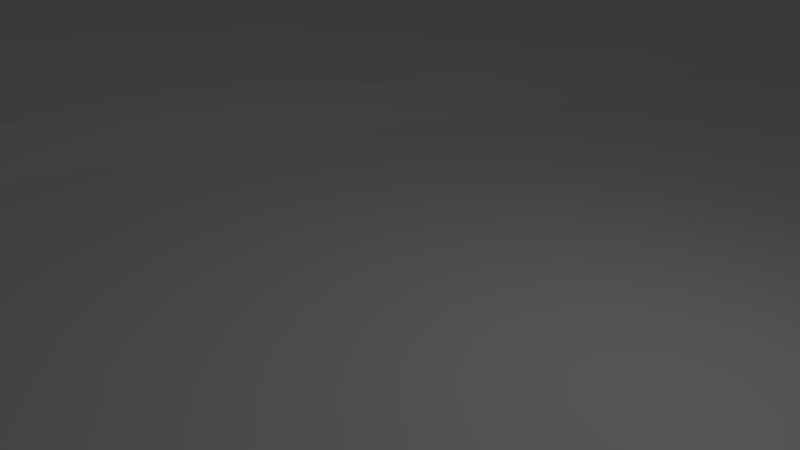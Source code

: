 # Source: estrada_-_02.blend  (saved by Blender 2.78.0; exported with 4.5.12 LTS)
import bpy
from mathutils import Matrix  # noqa: F401  (used for matrix-valued properties, if any)

bpy.ops.wm.read_factory_settings(use_empty=True)
scene = bpy.context.scene
scene.name = 'Scene'

# ---- collections
col_collection_1 = bpy.data.collections.new('Collection 1'); scene.collection.children.link(col_collection_1)

# ---- world
world_world = bpy.data.worlds.new('World'); scene.world = world_world
world_world.color = (0.05088, 0.05088, 0.05088)
world_world.use_sun_shadow = False
world_world.sun_shadow_jitter_overblur = 0.0
world_world.cycles.sampling_method = 'NONE'
world_world.cycles.sample_map_resolution = 256

# ---- cameras
cam_camera = bpy.data.cameras.new('Camera')
cam_camera.clip_end = 100.0
cam_camera.lens = 35.0
cam_camera.sensor_width = 32.0
cam_camera.sensor_height = 18.0
cam_camera.ortho_scale = 7.314
cam_camera.dof.focus_distance = 0.0
cam_camera.dof.aperture_fstop = 128.0

# ---- lights
light_lamp = bpy.data.lights.new('Lamp', 'POINT')
light_lamp.transmission_factor = 0.0
light_lamp.cutoff_distance = 30.0
light_lamp.energy = 100.0
light_lamp.shadow_buffer_clip_start = 1.001
light_lamp.shadow_soft_size = 0.1
light_lamp.shadow_maximum_resolution = 0.006
light_lamp.use_absolute_resolution = True
light_lamp.cycles.use_multiple_importance_sampling = False

# ---- meshes
me_plane = bpy.data.meshes.new('Plane')
me_plane.from_pydata([(1.0, -1.0, 0.0), (-1.0, -1.0, 0.0), (1.0, 1.0, 0.0), (-1.0, 1.0, 0.0), (-0.03038, -1.0, -1.81), (-0.03085, 0.0, -0.3284), (1.0, 0.0, 0.0), (-1.0, 0.0, 0.0), (-0.5, -1.0, 0.0), (-0.5, 1.0, 0.0), (1.0, 0.5, 0.0), (-1.0, -0.5, 0.0), (0.5, -1.0, 0.0), (0.5, 1.0, 0.0), (1.0, -0.5, 0.0), (-1.0, 0.5, 0.0), (-0.4997, 0.0, 0.2989), (0.5003, 0.0, 0.2989), (0.5023, 0.5, -0.05333), (-0.4977, 0.5, -0.05333), (-0.5037, -0.5, 0.2237), (0.5, -0.5, 0.2237), (-0.75, -1.0, 0.0), (-0.75, 1.0, 0.0), (1.0, 0.75, 0.0), (-1.0, -0.75, 0.0), (0.75, -1.0, 0.0), (0.75, 1.0, 0.0), (1.0, -0.75, 0.0), (-1.0, 0.75, 0.0), (-0.75, 0.0, 0.0), (0.2558, 0.0, 0.3845), (-0.25, -1.0, -0.8385), (-0.25, 1.0, -0.8385), (1.0, 0.25, 0.0), (-1.0, -0.25, 0.0), (0.25, -1.0, -0.8385), (0.25, 1.0, -0.8385), (1.0, -0.25, 0.0), (-1.0, 0.25, 0.0), (-0.2503, 0.0, 0.3845), (0.75, 0.0, 0.0), (0.5, 0.75, -1.845e-05), (0.5025, 0.25, -0.05548), (0.2666, 0.5, -1.222), (0.75, 0.5, 0.0), (-0.5, 0.75, -1.845e-05), (-0.4975, 0.25, -0.05548), (-0.75, 0.5, 0.0), (-0.2334, 0.5, -1.222), (-0.5037, -0.25, 0.3836), (-0.5, -0.75, 0.0), (-0.75, -0.5, 0.0), (-0.2764, -0.5, 0.3626), (0.5, -0.25, 0.3836), (0.5, -0.75, 0.0), (0.2354, -0.5, 0.3626), (0.75, -0.5, 0.0), (0.75, 0.75, 0.0), (-0.2446, 0.75, -0.9631), (-0.2764, -0.25, 0.7822), (0.75, -0.25, 0.0), (0.2554, 0.75, -0.9631), (0.2673, 0.25, -0.8491), (0.75, 0.25, 0.0), (-0.75, 0.75, 0.0), (-0.75, 0.25, 0.0), (-0.2327, 0.25, -0.8491), (-0.75, -0.25, 0.0), (-0.75, -0.75, 0.0), (-0.2586, -0.75, -0.6679), (0.2354, -0.25, 0.7822), (0.2468, -0.75, -0.6679), (0.75, -0.75, 0.0), (-0.875, -1.0, 0.0), (-0.875, 1.0, 0.0), (1.0, 0.875, 0.0), (-1.0, -0.875, 0.0), (0.875, -1.0, 0.0), (0.875, 1.0, 0.0), (1.0, -0.875, 0.0), (-1.0, 0.875, 0.0), (-0.875, 0.0, 0.0), (0.1282, 0.0, 0.06572), (-0.125, -1.0, -1.405), (-0.125, 1.0, -1.405), (1.0, 0.125, 0.0), (-1.0, -0.125, 0.0), (0.125, -1.0, -1.405), (0.125, 1.0, -1.405), (1.0, -0.125, 0.0), (-1.0, 0.125, 0.0), (-0.1256, 0.0, 0.06572), (0.875, 0.0, 0.0), (0.5, 0.875, 0.0), (0.5018, 0.125, 0.08993), (0.1461, 0.5, -1.891), (0.625, 0.5, 0.0), (-0.5, 0.875, 0.0), (-0.4982, 0.125, 0.08993), (-0.875, 0.5, 0.0), (-0.3659, 0.5, -0.3593), (-0.5017, -0.125, 0.3836), (-0.5, -0.875, 0.0), (-0.875, -0.5, 0.0), (-0.3895, -0.5, 0.5555), (0.5, -0.125, 0.3836), (0.5, -0.875, 0.0), (0.09854, -0.5, 0.06794), (0.625, -0.5, 0.0001022), (-0.625, -1.0, 0.0), (-0.625, 1.0, 0.0), (1.0, 0.625, 0.0), (-1.0, -0.625, 0.0), (0.625, -1.0, 0.0), (0.625, 1.0, 0.0), (1.0, -0.625, 0.0), (-1.0, 0.625, 0.0), (-0.625, 0.0, 0.007249), (0.3789, 0.0, 0.6211), (-0.375, -1.0, -0.1503), (-0.375, 1.0, -0.1503), (1.0, 0.375, 0.0), (-1.0, -0.375, 0.0), (0.375, -1.0, -0.1503), (0.375, 1.0, -0.1503), (1.0, -0.375, 0.0), (-1.0, 0.375, 0.0), (-0.3744, 0.0, 0.6211), (0.625, 0.0, 0.007249), (0.501, 0.625, -0.02358), (0.5025, 0.375, -0.05805), (0.3841, 0.5, -0.3593), (0.875, 0.5, 0.0), (-0.499, 0.625, -0.02358), (-0.4975, 0.375, -0.05805), (-0.625, 0.5, 0.0), (-0.1039, 0.5, -1.891), (-0.5041, -0.375, 0.3635), (-0.5017, -0.625, 0.0493), (-0.625, -0.5, 0.0001022), (-0.1584, -0.5, 0.06794), (0.5, -0.375, 0.3635), (0.5, -0.625, 0.0493), (0.3712, -0.5, 0.5555), (0.875, -0.5, 0.0), (0.75, 0.875, 0.0), (0.75, 0.625, 0.0), (0.625, 0.75, 0.0), (0.875, 0.75, 0.0), (-0.2494, 0.875, -0.8523), (-0.238, 0.625, -1.114), (-0.3731, 0.75, -0.1952), (-0.1175, 0.75, -1.578), (-0.2667, -0.125, 0.7246), (-0.2774, -0.375, 0.7303), (-0.3895, -0.25, 0.8502), (-0.1584, -0.25, 0.5724), (0.75, -0.125, 0.0), (0.75, -0.375, 0.0), (0.625, -0.25, 0.02121), (0.875, -0.25, 0.0), (0.2506, 0.875, -0.8523), (0.262, 0.625, -1.114), (0.1325, 0.75, -1.578), (0.3769, 0.75, -0.1952), (0.2673, 0.375, -1.205), (0.2647, 0.125, -0.2423), (0.147, 0.25, -1.386), (0.3845, 0.25, -0.2148), (0.75, 0.375, 0.0), (0.75, 0.125, 0.0), (0.625, 0.25, 0.0), (0.875, 0.25, 0.0), (-0.75, 0.875, 0.0), (-0.75, 0.625, 0.0), (-0.875, 0.75, 0.0), (-0.625, 0.75, 0.0), (-0.75, 0.375, 0.0), (-0.75, 0.125, 0.0), (-0.875, 0.25, 0.0), (-0.625, 0.25, 0.0), (-0.2327, 0.375, -1.205), (-0.2364, 0.125, -0.2423), (-0.3655, 0.25, -0.2148), (-0.103, 0.25, -1.386), (-0.75, -0.125, 0.0), (-0.75, -0.375, 0.0), (-0.875, -0.25, 0.0), (-0.625, -0.25, 0.02121), (-0.75, -0.625, 0.0), (-0.75, -0.875, 0.0), (-0.875, -0.75, 0.0), (-0.625, -0.75, 0.0), (-0.269, -0.625, -0.1849), (-0.2509, -0.875, -0.8385), (-0.3781, -0.75, -0.1134), (-0.1369, -0.75, -1.144), (0.243, -0.125, 0.7246), (0.2347, -0.375, 0.7303), (0.09859, -0.25, 0.5724), (0.3712, -0.25, 0.8502), (0.2403, -0.625, -0.1849), (0.25, -0.875, -0.8385), (0.1164, -0.75, -1.144), (0.375, -0.75, -0.1134), (0.75, -0.625, 0.0), (0.75, -0.875, 0.0), (0.625, -0.75, 0.0), (0.875, -0.75, 0.0), (0.875, 0.875, 0.0), (-0.1237, 0.875, -1.435), (-0.1455, -0.125, 0.4832), (0.875, -0.125, 0.0), (0.375, 0.875, -0.1503), (0.3845, 0.375, -0.3696), (0.875, 0.375, 0.0), (-0.625, 0.875, 0.0), (-0.625, 0.375, 0.0), (-0.103, 0.375, -1.837), (-0.625, -0.125, 0.02121), (-0.625, -0.625, 0.0), (-0.1493, -0.625, -0.5679), (0.3738, -0.125, 0.8391), (0.3733, -0.625, 0.1756), (0.875, -0.625, 0.0), (0.625, 0.875, 0.0), (0.625, 0.625, 0.0), (0.875, 0.625, 0.0), (-0.375, 0.875, -0.1503), (-0.369, 0.625, -0.289), (-0.1096, 0.625, -1.759), (-0.3842, -0.125, 0.8391), (-0.3902, -0.375, 0.8141), (-0.1598, -0.375, 0.5074), (0.625, -0.125, 0.02121), (0.625, -0.375, 0.01702), (0.875, -0.375, 0.0), (0.1263, 0.875, -1.435), (0.1404, 0.625, -1.759), (0.381, 0.625, -0.289), (0.147, 0.375, -1.837), (0.143, 0.125, -0.6725), (0.3828, 0.125, 0.1879), (0.625, 0.375, 0.0), (0.625, 0.125, 0.0), (0.875, 0.125, 0.0), (-0.875, 0.875, 0.0), (-0.875, 0.625, 0.0), (-0.625, 0.625, 0.0), (-0.875, 0.375, 0.0), (-0.875, 0.125, 0.0), (-0.625, 0.125, 0.0), (-0.3655, 0.375, -0.3696), (-0.3672, 0.125, 0.1879), (-0.1084, 0.125, -0.6725), (-0.875, -0.125, 0.0), (-0.875, -0.375, 0.0), (-0.625, -0.375, 0.01702), (-0.875, -0.625, 0.0), (-0.875, -0.875, 0.0), (-0.625, -0.875, 0.0), (-0.3846, -0.625, 0.1756), (-0.375, -0.875, -0.1503), (-0.1271, -0.875, -1.405), (0.1101, -0.125, 0.4832), (0.09748, -0.375, 0.5074), (0.3709, -0.375, 0.8141), (0.106, -0.625, -0.5679), (0.1241, -0.875, -1.405), (0.375, -0.875, -0.1503), (0.625, -0.625, 0.0), (0.625, -0.875, 0.0), (0.875, -0.875, 0.0), (-0.9375, -1.0, 0.0), (-0.9375, 1.0, 0.0), (1.0, 0.9375, 0.0), (-1.0, -0.9375, 0.0), (0.9375, -1.0, 0.0), (0.9375, 1.0, 0.0), (1.0, -0.9375, 0.0), (-1.0, 0.9375, 0.0), (-0.9375, 0.0, 0.0), (0.03456, 0.0, -0.3284), (-0.03038, 1.0, -1.81), (1.0, 0.0625, 0.0), (-1.0, -0.0625, 0.0), (0.03417, -1.0, -1.81), (0.03417, 1.0, -1.81), (1.0, -0.0625, 0.0), (-1.0, 0.0625, 0.0), (0.9375, 0.0, 0.0), (0.5, 0.9375, 0.0), (0.501, 0.0625, 0.1999), (0.05554, 0.5, -2.302), (0.5629, 0.5, -0.009374), (-0.5, 0.9375, 0.0), (-0.499, 0.0625, 0.1999), (-0.9375, 0.5, 0.0), (-0.4322, 0.5, -0.1256), (-0.5006, -0.0625, 0.3634), (-0.5, -0.9375, 0.0), (-0.9375, -0.5, 0.0), (-0.4461, -0.5, 0.4455), (0.5, -0.0625, 0.3634), (0.5, -0.9375, 0.0), (0.001811, -0.5, -0.3243), (0.5625, -0.5, 0.06393), (-0.5625, -1.0, 0.0), (-0.5625, 1.0, 0.0), (1.0, 0.5625, 0.0), (-1.0, -0.5625, 0.0), (0.5625, -1.0, 0.0), (0.5625, 1.0, 0.0), (1.0, -0.5625, 0.0), (-1.0, 0.5625, 0.0), (-0.5625, 0.0, 0.1093), (0.4392, 0.0, 0.5247), (-0.4375, -1.0, -0.002246), (-0.4375, 1.0, -0.002246), (1.0, 0.4375, 0.0), (-1.0, -0.4375, 0.0), (0.4375, -1.0, -0.002246), (0.4375, 1.0, -0.002246), (1.0, -0.4375, 0.0), (-1.0, 0.4375, 0.0), (-0.4368, 0.0, 0.5247), (0.5625, 0.0, 0.1093), (0.5017, 0.5625, -0.04067), (0.5025, 0.4375, -0.05796), (0.4428, 0.5, -0.1256), (0.9375, 0.5, 0.0), (-0.4983, 0.5625, -0.04067), (-0.4975, 0.4375, -0.05796), (-0.5621, 0.5, -0.009374), (-0.009008, 0.5, -2.302), (-0.5041, -0.4375, 0.3067), (-0.5029, -0.5625, 0.131), (-0.5632, -0.5, 0.06393), (-0.06415, -0.5, -0.3243), (0.5, -0.4375, 0.3067), (0.5, -0.5625, 0.131), (0.4368, -0.5, 0.4455), (0.9375, -0.5, 0.0), (0.75, 0.9375, 0.0), (0.75, 0.5625, 0.0), (0.5625, 0.75, 0.0), (0.8125, 0.75, 0.0), (-0.25, 0.9375, -0.8385), (-0.2352, 0.5625, -1.178), (-0.4369, 0.75, -0.01562), (-0.1807, 0.75, -1.341), (-0.2588, -0.0625, 0.6073), (-0.2774, -0.4375, 0.5832), (-0.4461, -0.25, 0.6734), (-0.2184, -0.25, 0.6634), (0.75, -0.0625, 0.0), (0.75, -0.4375, 0.0), (0.5625, -0.25, 0.1548), (0.8125, -0.25, 0.0), (0.25, 0.9375, -0.8385), (0.2648, 0.5625, -1.178), (0.0418, 0.75, -1.986), (0.3162, 0.75, -0.5463), (0.2673, 0.4375, -1.237), (0.2613, 0.0625, 0.08846), (0.05645, 0.25, -1.79), (0.3261, 0.25, -0.4998), (0.75, 0.4375, 0.0), (0.75, 0.0625, 0.0), (0.563, 0.25, -0.01151), (0.8125, 0.25, 0.0), (-0.75, 0.9375, 0.0), (-0.75, 0.5625, 0.0), (-0.9375, 0.75, 0.0), (-0.6875, 0.75, 0.0), (-0.75, 0.4375, 0.0), (-0.75, 0.0625, 0.0), (-0.9375, 0.25, 0.0), (-0.6875, 0.25, 0.0), (-0.2327, 0.4375, -1.237), (-0.2425, 0.0625, 0.08846), (-0.4318, 0.25, -0.07741), (-0.1672, 0.25, -1.175), (-0.75, -0.0625, 0.0), (-0.75, -0.4375, 0.0), (-0.9375, -0.25, 0.0), (-0.6875, -0.25, 0.0), (-0.75, -0.5625, 0.0), (-0.75, -0.9375, 0.0), (-0.9375, -0.75, 0.0), (-0.6875, -0.75, 0.0), (-0.2734, -0.5625, 0.09644), (-0.25, -0.9375, -0.8385), (-0.4385, -0.75, -0.0006378), (-0.1982, -0.75, -0.9569), (0.2493, -0.0625, 0.6073), (0.2347, -0.4375, 0.5832), (0.001856, -0.25, 0.1852), (0.3038, -0.25, 0.8654), (0.2374, -0.5625, 0.09644), (0.25, -0.9375, -0.8385), (0.02284, -0.75, -1.545), (0.3115, -0.75, -0.3607), (0.75, -0.5625, 0.0), (0.75, -0.9375, 0.0), (0.5625, -0.75, 0.0), (0.8125, -0.75, 0.0), (-0.8125, -1.0, 0.0), (-0.8125, 1.0, 0.0), (1.0, 0.8125, 0.0), (-1.0, -0.8125, 0.0), (0.8125, -1.0, 0.0), (0.8125, 1.0, 0.0), (1.0, -0.8125, 0.0), (-1.0, 0.8125, 0.0), (-0.8125, 0.0, 0.0), (0.1924, 0.0, 0.198), (-0.1875, -1.0, -1.185), (-0.1875, 1.0, -1.185), (1.0, 0.1875, 0.0), (-1.0, -0.1875, 0.0), (0.1875, -1.0, -1.185), (0.1875, 1.0, -1.185), (1.0, -0.1875, 0.0), (-1.0, 0.1875, 0.0), (-0.1881, 0.0, 0.198), (0.8125, 0.0, 0.0), (0.5, 0.8125, 0.0), (0.5023, 0.1875, -0.004514), (0.207, 0.5, -1.634), (0.6875, 0.5, 0.0), (-0.5, 0.8125, 0.0), (-0.4977, 0.1875, -0.004514), (-0.8125, 0.5, 0.0), (-0.2995, 0.5, -0.7606), (-0.5029, -0.1875, 0.3836), (-0.5, -0.8125, 0.0), (-0.8125, -0.5, 0.0), (-0.3332, -0.5, 0.5061), (0.5, -0.1875, 0.3836), (0.5, -0.8125, 0.0), (0.1667, -0.5, 0.1923), (0.6875, -0.5, 0.0), (-0.6875, -1.0, 0.0), (-0.6875, 1.0, 0.0), (1.0, 0.6875, 0.0), (-1.0, -0.6875, 0.0), (0.6875, -1.0, 0.0), (0.6875, 1.0, 0.0), (1.0, -0.6875, 0.0), (-1.0, 0.6875, 0.0), (-0.6875, 0.0, 0.0), (0.318, 0.0, 0.55), (-0.3125, -1.0, -0.4613), (-0.3125, 1.0, -0.4613), (1.0, 0.3125, 0.0), (-1.0, -0.3125, 0.0), (0.3125, -1.0, -0.4613), (0.3125, 1.0, -0.4613), (1.0, -0.3125, 0.0), (-1.0, 0.3125, 0.0), (-0.3124, 0.0, 0.55), (0.6875, 0.0, 0.0), (0.5003, 0.6875, -0.007648), (0.5025, 0.3125, -0.05826), (0.3255, 0.5, -0.7606), (0.8125, 0.5, 0.0), (-0.4997, 0.6875, -0.007648), (-0.4975, 0.3125, -0.05826), (-0.6875, 0.5, 0.0), (-0.168, 0.5, -1.634), (-0.5041, -0.3125, 0.3836), (-0.5006, -0.6875, 0.003033), (-0.6875, -0.5, 0.0), (-0.2184, -0.5, 0.1923), (0.5, -0.3125, 0.3836), (0.5, -0.6875, 0.003033), (0.3038, -0.5, 0.5061), (0.8125, -0.5, 0.0), (0.75, 0.8125, 0.0), (0.75, 0.6875, 0.0), (0.6875, 0.75, 0.0), (0.9375, 0.75, 0.0), (-0.2475, 0.8125, -0.8973), (-0.2413, 0.6875, -1.039), (-0.3088, 0.75, -0.5463), (-0.02275, 0.75, -1.986), (-0.2729, -0.1875, 0.769), (-0.2774, -0.3125, 0.7822), (-0.3331, -0.25, 0.8654), (-0.06411, -0.25, 0.1852), (0.75, -0.1875, 0.0), (0.75, -0.3125, 0.0), (0.6875, -0.25, 0.0), (0.9375, -0.25, 0.0), (0.2525, 0.8125, -0.8973), (0.2587, 0.6875, -1.039), (0.1943, 0.75, -1.341), (0.4381, 0.75, -0.01562), (0.2673, 0.3125, -1.067), (0.2666, 0.1875, -0.5677), (0.2078, 0.25, -1.175), (0.4432, 0.25, -0.07741), (0.75, 0.3125, 0.0), (0.75, 0.1875, 0.0), (0.6875, 0.25, 0.0), (0.9375, 0.25, 0.0), (-0.75, 0.8125, 0.0), (-0.75, 0.6875, 0.0), (-0.8125, 0.75, 0.0), (-0.5625, 0.75, 0.0), (-0.75, 0.3125, 0.0), (-0.75, 0.1875, 0.0), (-0.8125, 0.25, 0.0), (-0.562, 0.25, -0.01151), (-0.2327, 0.3125, -1.067), (-0.2334, 0.1875, -0.5677), (-0.2989, 0.25, -0.4998), (-0.008104, 0.25, -1.79), (-0.75, -0.1875, 0.0), (-0.75, -0.3125, 0.0), (-0.8125, -0.25, 0.0), (-0.5632, -0.25, 0.1548), (-0.75, -0.6875, 0.0), (-0.75, -0.8125, 0.0), (-0.8125, -0.75, 0.0), (-0.5625, -0.75, 0.0), (-0.2638, -0.6875, -0.4502), (-0.254, -0.8125, -0.8062), (-0.3184, -0.75, -0.3607), (-0.04235, -0.75, -1.545), (0.238, -0.1875, 0.769), (0.2347, -0.3125, 0.7822), (0.1668, -0.25, 0.6634), (0.4368, -0.25, 0.6734), (0.2437, -0.6875, -0.4502), (0.2492, -0.8125, -0.8062), (0.1816, -0.75, -0.9569), (0.4375, -0.75, -0.0006378), (0.75, -0.6875, 0.0), (0.75, -0.8125, 0.0), (0.6875, -0.75, 0.0), (0.9375, -0.75, 0.0), (0.875, 0.9375, 0.0), (0.875, 0.8125, 0.0), (0.8125, 0.875, 0.0), (0.9375, 0.875, 0.0), (-0.125, 0.9375, -1.406), (-0.121, 0.8125, -1.496), (-0.1865, 0.875, -1.209), (-0.02902, 0.875, -1.842), (-0.1358, -0.0625, 0.336), (-0.1534, -0.1875, 0.5436), (-0.2067, -0.125, 0.5852), (-0.051, -0.125, 0.09413), (0.875, -0.0625, 0.0), (0.875, -0.1875, 0.0), (0.8125, -0.125, 0.0), (0.9375, -0.125, 0.0), (0.375, 0.9375, -0.1503), (0.3755, 0.8125, -0.1617), (0.3127, 0.875, -0.465), (0.4375, 0.875, -0.002246), (0.3845, 0.4375, -0.3694), (0.3845, 0.3125, -0.333), (0.3261, 0.375, -0.7659), (0.4432, 0.375, -0.1331), (0.875, 0.4375, 0.0), (0.875, 0.3125, 0.0), (0.8125, 0.375, 0.0), (0.9375, 0.375, 0.0), (-0.625, 0.9375, 0.0), (-0.625, 0.8125, 0.0), (-0.6875, 0.875, 0.0), (-0.5625, 0.875, 0.0), (-0.625, 0.4375, 0.0), (-0.625, 0.3125, 0.0), (-0.6875, 0.375, 0.0), (-0.562, 0.375, -0.01132), (-0.103, 0.4375, -1.911), (-0.103, 0.3125, -1.651), (-0.1672, 0.375, -1.594), (-0.008104, 0.375, -2.245), (-0.625, -0.0625, 0.01702), (-0.625, -0.1875, 0.02121), (-0.6875, -0.125, 0.0), (-0.5625, -0.125, 0.1548), (-0.625, -0.5625, 0.0), (-0.625, -0.6875, 0.0), (-0.6875, -0.625, 0.0), (-0.5625, -0.625, 0.0001022), (-0.1547, -0.5625, -0.2415), (-0.1431, -0.6875, -0.8794), (-0.21, -0.625, -0.4125), (-0.05493, -0.625, -0.964), (0.3764, -0.0625, 0.7698), (0.3721, -0.1875, 0.8502), (0.3088, -0.125, 0.8325), (0.4375, -0.125, 0.6732), (0.3721, -0.5625, 0.3684), (0.3744, -0.6875, 0.005064), (0.3073, -0.625, 0.03557), (0.4375, -0.625, 0.1652), (0.875, -0.5625, 0.0), (0.875, -0.6875, 0.0), (0.8125, -0.625, 0.0), (0.9375, -0.625, 0.0), (0.625, 0.9375, 0.0), (0.625, 0.8125, 0.0), (0.5625, 0.875, 0.0), (0.6875, 0.875, 0.0), (0.625, 0.6875, 0.0), (0.625, 0.5625, 0.0), (0.5625, 0.625, -0.0005111), (0.6875, 0.625, 0.0), (0.875, 0.6875, 0.0), (0.875, 0.5625, 0.0), (0.8125, 0.625, 0.0), (0.9375, 0.625, 0.0), (-0.375, 0.9375, -0.1503), (-0.3745, 0.8125, -0.1617), (-0.4375, 0.875, -0.002246), (-0.3123, 0.875, -0.465), (-0.3711, 0.6875, -0.2408), (-0.3672, 0.5625, -0.3309), (-0.4344, 0.625, -0.07537), (-0.3034, 0.625, -0.671), (-0.1135, 0.6875, -1.669), (-0.1062, 0.5625, -1.837), (-0.1733, 0.625, -1.512), (-0.01481, 0.625, -2.168), (-0.3795, -0.0625, 0.7698), (-0.3875, -0.1875, 0.8502), (-0.4426, -0.125, 0.6732), (-0.3257, -0.125, 0.8325), (-0.3902, -0.3125, 0.8502), (-0.3902, -0.4375, 0.7111), (-0.4466, -0.375, 0.6453), (-0.334, -0.375, 0.8214), (-0.1598, -0.3125, 0.5734), (-0.1598, -0.4375, 0.3283), (-0.2196, -0.375, 0.6041), (-0.06558, -0.375, 0.1189), (0.625, -0.0625, 0.01702), (0.625, -0.1875, 0.02121), (0.5625, -0.125, 0.1548), (0.6875, -0.125, 0.0), (0.625, -0.3125, 0.02121), (0.625, -0.4375, 0.007249), (0.5625, -0.375, 0.1426), (0.6875, -0.375, 0.0), (0.875, -0.3125, 0.0), (0.875, -0.4375, 0.0), (0.8125, -0.375, 0.0), (0.9375, -0.375, 0.0), (0.125, 0.9375, -1.406), (0.129, 0.8125, -1.496), (0.03553, 0.875, -1.842), (0.1885, 0.875, -1.209), (0.1365, 0.6875, -1.669), (0.1438, 0.5625, -1.837), (0.04974, 0.625, -2.168), (0.2017, 0.625, -1.512), (0.3789, 0.6875, -0.2408), (0.3828, 0.5625, -0.3309), (0.3216, 0.625, -0.671), (0.4406, 0.625, -0.07537), (0.147, 0.4375, -1.911), (0.147, 0.3125, -1.651), (0.05645, 0.375, -2.245), (0.2078, 0.375, -1.594), (0.1461, 0.1875, -1.054), (0.1367, 0.0625, -0.2849), (0.05138, 0.125, -1.072), (0.2047, 0.125, -0.4998), (0.3841, 0.1875, -0.03384), (0.381, 0.0625, 0.4172), (0.3239, 0.125, 0.01394), (0.442, 0.125, 0.2013), (0.625, 0.4375, 0.0), (0.625, 0.3125, 0.0), (0.563, 0.375, -0.01132), (0.6875, 0.375, 0.0), (0.625, 0.1875, 0.0), (0.625, 0.0625, 0.0001022), (0.5627, 0.125, 0.01633), (0.6875, 0.125, 0.0), (0.875, 0.1875, 0.0), (0.875, 0.0625, 0.0), (0.8125, 0.125, 0.0), (0.9375, 0.125, 0.0), (-0.875, 0.9375, 0.0), (-0.875, 0.8125, 0.0), (-0.9375, 0.875, 0.0), (-0.8125, 0.875, 0.0), (-0.875, 0.6875, 0.0), (-0.875, 0.5625, 0.0), (-0.9375, 0.625, 0.0), (-0.8125, 0.625, 0.0), (-0.625, 0.6875, 0.0), (-0.625, 0.5625, 0.0), (-0.6875, 0.625, 0.0), (-0.5625, 0.625, -0.0005111), (-0.875, 0.4375, 0.0), (-0.875, 0.3125, 0.0), (-0.9375, 0.375, 0.0), (-0.8125, 0.375, 0.0), (-0.875, 0.1875, 0.0), (-0.875, 0.0625, 0.0), (-0.9375, 0.125, 0.0), (-0.8125, 0.125, 0.0), (-0.625, 0.1875, 0.0), (-0.625, 0.0625, 0.0001022), (-0.6875, 0.125, 0.0), (-0.5623, 0.125, 0.01633), (-0.3655, 0.4375, -0.3694), (-0.3655, 0.3125, -0.333), (-0.4318, 0.375, -0.1331), (-0.2989, 0.375, -0.7659), (-0.3659, 0.1875, -0.03384), (-0.37, 0.0625, 0.4172), (-0.433, 0.125, 0.2013), (-0.3015, 0.125, 0.01394), (-0.104, 0.1875, -1.054), (-0.116, 0.0625, -0.2849), (-0.172, 0.125, -0.4998), (-0.01354, 0.125, -1.072), (-0.875, -0.0625, 0.0), (-0.875, -0.1875, 0.0), (-0.9375, -0.125, 0.0), (-0.8125, -0.125, 0.0), (-0.875, -0.3125, 0.0), (-0.875, -0.4375, 0.0), (-0.9375, -0.375, 0.0), (-0.8125, -0.375, 0.0), (-0.625, -0.3125, 0.02121), (-0.625, -0.4375, 0.007249), (-0.6875, -0.375, 0.0), (-0.5633, -0.375, 0.1426), (-0.875, -0.5625, 0.0), (-0.875, -0.6875, 0.0), (-0.9375, -0.625, 0.0), (-0.8125, -0.625, 0.0), (-0.875, -0.8125, 0.0), (-0.875, -0.9375, 0.0), (-0.9375, -0.875, 0.0), (-0.8125, -0.875, 0.0), (-0.625, -0.8125, 0.0), (-0.625, -0.9375, 0.0), (-0.6875, -0.875, 0.0), (-0.5625, -0.875, 0.0), (-0.3875, -0.5625, 0.3684), (-0.3813, -0.6875, 0.005064), (-0.4426, -0.625, 0.1652), (-0.327, -0.625, 0.03557), (-0.3758, -0.8125, -0.1503), (-0.375, -0.9375, -0.1503), (-0.4375, -0.875, -0.002246), (-0.3128, -0.875, -0.4613), (-0.1312, -0.8125, -1.33), (-0.1251, -0.9375, -1.405), (-0.1891, -0.875, -1.185), (-0.03249, -0.875, -1.81), (0.119, -0.0625, 0.336), (0.1029, -0.1875, 0.5436), (0.01471, -0.125, 0.09413), (0.1766, -0.125, 0.5852), (0.09748, -0.3125, 0.5734), (0.09748, -0.4375, 0.3283), (0.0004853, -0.375, 0.1189), (0.1659, -0.375, 0.6041), (0.3709, -0.3125, 0.8502), (0.3709, -0.4375, 0.7111), (0.3033, -0.375, 0.8214), (0.4367, -0.375, 0.6453), (0.1015, -0.5625, -0.2415), (0.1112, -0.6875, -0.8794), (0.01065, -0.625, -0.964), (0.173, -0.625, -0.4125), (0.121, -0.8125, -1.33), (0.125, -0.9375, -1.405), (0.0323, -0.875, -1.81), (0.1872, -0.875, -1.185), (0.375, -0.8125, -0.1503), (0.375, -0.9375, -0.1503), (0.3125, -0.875, -0.4613), (0.4375, -0.875, -0.002246), (0.625, -0.5625, 0.0), (0.625, -0.6875, 0.0), (0.5625, -0.625, 0.0001022), (0.6875, -0.625, 0.0), (0.625, -0.8125, 0.0), (0.625, -0.9375, 0.0), (0.5625, -0.875, 0.0), (0.6875, -0.875, 0.0), (0.875, -0.8125, 0.0), (0.875, -0.9375, 0.0), (0.8125, -0.875, 0.0), (0.9375, -0.875, 0.0), (0.9375, 0.9375, 0.0), (-0.03033, 0.9375, -1.812), (-0.0412, -0.0625, -0.05542), (0.9375, -0.0625, 0.0), (0.4375, 0.9375, -0.002246), (0.4431, 0.4375, -0.133), (0.9375, 0.4375, 0.0), (-0.5625, 0.9375, 0.0), (-0.562, 0.4375, -0.01128), (-0.008104, 0.4375, -2.322), (-0.5625, -0.0625, 0.1426), (-0.5628, -0.5625, 0.02121), (-0.06035, -0.5625, -0.6356), (0.4381, -0.0625, 0.632), (0.4371, -0.5625, 0.3044), (0.9375, -0.5625, 0.0), (0.6875, 0.9375, 0.0), (0.6875, 0.6875, 0.0), (0.9375, 0.6875, 0.0), (-0.3125, 0.9375, -0.4613), (-0.3061, 0.6875, -0.6083), (-0.01875, 0.6875, -2.078), (-0.3193, -0.0625, 0.7376), (-0.334, -0.3125, 0.8654), (-0.06558, -0.3125, 0.1864), (0.6875, -0.0625, 0.0), (0.6875, -0.3125, 0.0), (0.9375, -0.3125, 0.0), (0.1875, 0.9375, -1.186), (0.198, 0.6875, -1.427), (0.4392, 0.6875, -0.04292), (0.2078, 0.4375, -1.652), (0.207, 0.1875, -0.8612), (0.4429, 0.1875, 0.04124), (0.6875, 0.4375, 0.0), (0.6875, 0.1875, 0.0), (0.9375, 0.1875, 0.0), (-0.8125, 0.9375, 0.0), (-0.8125, 0.6875, 0.0), (-0.5625, 0.6875, 0.0), (-0.8125, 0.4375, 0.0), (-0.8125, 0.1875, 0.0), (-0.5621, 0.1875, -0.009485), (-0.299, 0.4375, -0.7734), (-0.2995, 0.1875, -0.2638), (-0.009091, 0.1875, -1.456), (-0.8125, -0.0625, 0.0), (-0.8125, -0.3125, 0.0), (-0.5633, -0.3125, 0.1548), (-0.8125, -0.5625, 0.0), (-0.8125, -0.8125, 0.0), (-0.5625, -0.8125, 0.0), (-0.3307, -0.5625, 0.2766), (-0.3148, -0.8125, -0.4537), (-0.0367, -0.8125, -1.733), (0.1844, -0.0625, 0.4499), (0.1659, -0.3125, 0.6636), (0.4367, -0.3125, 0.6734), (0.1692, -0.5625, -0.1017), (0.1852, -0.8125, -1.127), (0.4375, -0.8125, -0.002246), (0.6875, -0.5625, 0.0), (0.6875, -0.8125, 0.0), (0.9375, -0.8125, 0.0), (0.8125, 0.9375, 0.0), (0.8125, 0.8125, 0.0), (0.9375, 0.8125, 0.0), (-0.1875, 0.9375, -1.186), (-0.184, 0.8125, -1.265), (-0.02633, 0.8125, -1.903), (-0.1977, -0.0625, 0.4499), (-0.214, -0.1875, 0.6401), (-0.05905, -0.1875, 0.1555), (0.8125, -0.0625, 0.0), (0.8125, -0.1875, 0.0), (0.9375, -0.1875, 0.0), (0.3125, 0.9375, -0.4613), (0.3139, 0.8125, -0.495), (0.4375, 0.8125, -0.002426), (0.326, 0.4375, -0.7734), (0.3261, 0.3125, -0.6732), (0.4432, 0.3125, -0.1319), (0.8125, 0.4375, 0.0), (0.8125, 0.3125, 0.0), (0.9375, 0.3125, 0.0), (-0.6875, 0.9375, 0.0), (-0.6875, 0.8125, 0.0), (-0.5625, 0.8125, 0.0), (-0.6875, 0.4375, 0.0), (-0.6875, 0.3125, 0.0), (-0.562, 0.3125, -0.01141), (-0.1672, 0.4375, -1.652), (-0.1672, 0.3125, -1.424), (-0.008104, 0.3125, -2.057), (-0.6875, -0.0625, 0.0), (-0.6875, -0.1875, 0.0), (-0.5628, -0.1875, 0.1548), (-0.6875, -0.5625, 0.0), (-0.6875, -0.6875, 0.0), (-0.5625, -0.6875, 0.0), (-0.215, -0.5625, -0.1017), (-0.2041, -0.6875, -0.7082), (-0.04868, -0.6875, -1.278), (0.3134, -0.0625, 0.7376), (0.3054, -0.1875, 0.862), (0.4371, -0.1875, 0.6734), (0.3053, -0.5625, 0.2766), (0.3096, -0.6875, -0.1872), (0.4375, -0.6875, 0.05413), (0.8125, -0.5625, 0.0), (0.8125, -0.6875, 0.0), (0.9375, -0.6875, 0.0), (0.5625, 0.9375, 0.0), (0.5625, 0.8125, 0.0), (0.6875, 0.8125, 0.0), (0.5625, 0.6875, 0.0), (0.5627, 0.5625, -0.004734), (0.6875, 0.5625, 0.0), (0.8125, 0.6875, 0.0), (0.8125, 0.5625, 0.0), (0.9375, 0.5625, 0.0), (-0.4375, 0.9375, -0.002246), (-0.4375, 0.8125, -0.002426), (-0.3111, 0.8125, -0.495), (-0.4358, 0.6875, -0.04292), (-0.4331, 0.5625, -0.1051), (-0.3011, 0.5625, -0.7245), (-0.177, 0.6875, -1.427), (-0.1702, 0.5625, -1.584), (-0.0114, 0.5625, -2.247), (-0.4398, -0.0625, 0.632), (-0.4447, -0.1875, 0.6734), (-0.3305, -0.1875, 0.862), (-0.4466, -0.3125, 0.6734), (-0.4466, -0.4375, 0.5653), (-0.334, -0.4375, 0.6958), (-0.2196, -0.3125, 0.6636), (-0.2196, -0.4375, 0.4379), (-0.06558, -0.4375, -0.06205), (0.5625, -0.0625, 0.1426), (0.5625, -0.1875, 0.1548), (0.6875, -0.1875, 0.0), (0.5625, -0.3125, 0.1548), (0.5625, -0.4375, 0.1093), (0.6875, -0.4375, 0.0), (0.8125, -0.3125, 0.0), (0.8125, -0.4375, 0.0), (0.9375, -0.4375, 0.0), (0.03423, 0.9375, -1.812), (0.03822, 0.8125, -1.903), (0.191, 0.8125, -1.265), (0.0458, 0.6875, -2.078), (0.05315, 0.5625, -2.247), (0.2048, 0.5625, -1.584), (0.3189, 0.6875, -0.6083), (0.3239, 0.5625, -0.7245), (0.4419, 0.5625, -0.1051), (0.05645, 0.4375, -2.322), (0.05645, 0.3125, -2.057), (0.2078, 0.3125, -1.424), (0.05552, 0.1875, -1.456), (0.04398, 0.0625, -0.6816), (0.1996, 0.0625, -0.1326), (0.3255, 0.1875, -0.2638), (0.3215, 0.0625, 0.2974), (0.4407, 0.0625, 0.3723), (0.563, 0.4375, -0.01128), (0.563, 0.3125, -0.01141), (0.6875, 0.3125, 0.0), (0.5629, 0.1875, -0.009485), (0.5625, 0.0625, 0.06338), (0.6875, 0.0625, 0.0), (0.8125, 0.1875, 0.0), (0.8125, 0.0625, 0.0), (0.9375, 0.0625, 0.0), (-0.9375, 0.9375, 0.0), (-0.9375, 0.8125, 0.0), (-0.8125, 0.8125, 0.0), (-0.9375, 0.6875, 0.0), (-0.9375, 0.5625, 0.0), (-0.8125, 0.5625, 0.0), (-0.6875, 0.6875, 0.0), (-0.6875, 0.5625, 0.0), (-0.5623, 0.5625, -0.004734), (-0.9375, 0.4375, 0.0), (-0.9375, 0.3125, 0.0), (-0.8125, 0.3125, 0.0), (-0.9375, 0.1875, 0.0), (-0.9375, 0.0625, 0.0), (-0.8125, 0.0625, 0.0), (-0.6875, 0.1875, 0.0), (-0.6875, 0.0625, 0.0), (-0.5625, 0.0625, 0.06338), (-0.4319, 0.4375, -0.133), (-0.4318, 0.3125, -0.1319), (-0.2989, 0.3125, -0.6732), (-0.4321, 0.1875, 0.04124), (-0.4344, 0.0625, 0.3723), (-0.3061, 0.0625, 0.2974), (-0.168, 0.1875, -0.8612), (-0.1791, 0.0625, -0.1326), (-0.02122, 0.0625, -0.6816), (-0.9375, -0.0625, 0.0), (-0.9375, -0.1875, 0.0), (-0.8125, -0.1875, 0.0), (-0.9375, -0.3125, 0.0), (-0.9375, -0.4375, 0.0), (-0.8125, -0.4375, 0.0), (-0.6875, -0.3125, 0.0), (-0.6875, -0.4375, 0.0), (-0.5633, -0.4375, 0.1093), (-0.9375, -0.5625, 0.0), (-0.9375, -0.6875, 0.0), (-0.8125, -0.6875, 0.0), (-0.9375, -0.8125, 0.0), (-0.9375, -0.9375, 0.0), (-0.8125, -0.9375, 0.0), (-0.6875, -0.8125, 0.0), (-0.6875, -0.9375, 0.0), (-0.5625, -0.9375, 0.0), (-0.4447, -0.5625, 0.3044), (-0.4404, -0.6875, 0.05413), (-0.3227, -0.6875, -0.1872), (-0.4375, -0.8125, -0.002246), (-0.4375, -0.9375, -0.002246), (-0.3125, -0.9375, -0.4613), (-0.193, -0.8125, -1.127), (-0.1875, -0.9375, -1.185), (-0.03046, -0.9375, -1.81), (0.02439, -0.0625, -0.05542), (0.006785, -0.1875, 0.1555), (0.1703, -0.1875, 0.6401), (0.0004853, -0.3125, 0.1864), (0.0004853, -0.4375, -0.06205), (0.1659, -0.4375, 0.4379), (0.3033, -0.3125, 0.8654), (0.3033, -0.4375, 0.6958), (0.4367, -0.4375, 0.5653), (0.005433, -0.5625, -0.6356), (0.01671, -0.6875, -1.278), (0.1773, -0.6875, -0.7082), (0.02829, -0.8125, -1.733), (0.03413, -0.9375, -1.81), (0.1875, -0.9375, -1.185), (0.3125, -0.8125, -0.4537), (0.3125, -0.9375, -0.4613), (0.4375, -0.9375, -0.002246), (0.5625, -0.5625, 0.02121), (0.5625, -0.6875, 0.0), (0.6875, -0.6875, 0.0), (0.5625, -0.8125, 0.0), (0.5625, -0.9375, 0.0), (0.6875, -0.9375, 0.0), (0.8125, -0.8125, 0.0), (0.8125, -0.9375, 0.0), (0.9375, -0.9375, 0.0), (-0.09238, 0.875, -1.842), (-0.1144, -0.125, 0.09413), (-0.07147, 0.375, -2.245), (-0.1183, -0.625, -0.964), (-0.07818, 0.625, -2.168), (-0.129, -0.375, 0.1189), (-0.07691, 0.125, -1.072), (-0.09586, -0.875, -1.81), (-0.09375, -1.0, -1.81), (-0.09375, 1.0, -1.81), (-0.09422, 0.0, -0.3284), (-0.07238, 0.5, -2.302), (-0.1275, -0.5, -0.3243), (-0.08612, 0.75, -1.986), (-0.1275, -0.25, 0.1852), (-0.07147, 0.25, -1.79), (-0.1057, -0.75, -1.545), (-0.09369, 0.9375, -1.812), (-0.1046, -0.0625, -0.05542), (-0.07147, 0.4375, -2.322), (-0.1237, -0.5625, -0.6356), (-0.08212, 0.6875, -2.078), (-0.129, -0.3125, 0.1864), (-0.07246, 0.1875, -1.456), (-0.1001, -0.8125, -1.733), (-0.0897, 0.8125, -1.903), (-0.1224, -0.1875, 0.1555), (-0.07147, 0.3125, -2.057), (-0.112, -0.6875, -1.278), (-0.07477, 0.5625, -2.247), (-0.129, -0.4375, -0.06205), (-0.08458, 0.0625, -0.6816), (-0.09383, -0.9375, -1.81), (0.116, 0.375, -2.245), (0.1093, 0.625, -2.168), (0.09512, 0.875, -1.842), (0.08404, -0.75, -1.545), (0.09375, -0.9375, -1.81), (0.0649, -0.25, 0.1852), (0.116, 0.25, -1.79), (0.1014, 0.75, -1.986), (0.06486, -0.5, -0.3243), (0.07286, -0.625, -0.964), (0.06369, -0.375, 0.1189), (0.07702, -0.125, 0.09413), (0.1116, 0.125, -1.072), (0.08897, -0.8125, -1.733), (0.07842, -0.6875, -1.278), (0.0681, -0.5625, -0.6356), (0.06369, -0.4375, -0.06205), (0.1151, 0.5, -2.302), (0.09375, 1.0, -1.81), (0.09375, -1.0, -1.81), (0.09593, 0.0, -0.3284), (0.06369, -0.3125, 0.1864), (0.06949, -0.1875, 0.1555), (0.08625, -0.0625, -0.05542), (0.1048, 0.0625, -0.6816), (0.1054, 0.6875, -2.078), (0.0978, 0.8125, -1.903), (0.09381, 0.9375, -1.812), (0.09245, -0.875, -1.81), (0.1151, 0.1875, -1.456), (0.116, 0.3125, -2.057), (0.116, 0.4375, -2.322), (0.1127, 0.5625, -2.247)], [], [(800, 276, 2, 279), (803, 289, 6, 291), (804, 292, 13, 323), (805, 329, 18, 330), (806, 320, 10, 331), (807, 296, 9, 309), (808, 333, 19, 334), (810, 300, 16, 316), (811, 337, 20, 338), (813, 304, 17, 317), (814, 341, 21, 342), (815, 314, 14, 343), (816, 344, 27, 449), (817, 481, 58, 482), (818, 446, 24, 483), (819, 348, 33, 455), (820, 485, 59, 486), (822, 352, 40, 462), (823, 489, 60, 490), (825, 356, 41, 463), (826, 493, 61, 494), (827, 460, 38, 495), (828, 360, 37, 423), (829, 497, 62, 498), (830, 464, 42, 499), (831, 364, 44, 430), (832, 501, 63, 502), (833, 429, 43, 503), (834, 368, 45, 431), (835, 505, 64, 506), (836, 420, 34, 507), (837, 372, 23, 409), (838, 509, 65, 510), (839, 468, 46, 511), (840, 376, 48, 434), (841, 513, 66, 514), (842, 433, 47, 515), (843, 380, 49, 435), (844, 517, 67, 518), (846, 384, 30, 416), (847, 521, 68, 522), (848, 472, 50, 523), (849, 388, 52, 438), (850, 525, 69, 526), (851, 437, 51, 527), (852, 392, 53, 439), (853, 529, 70, 530), (855, 396, 31, 417), (856, 533, 71, 534), (857, 476, 54, 535), (858, 400, 56, 442), (859, 537, 72, 538), (860, 441, 55, 539), (861, 404, 57, 443), (862, 541, 73, 542), (863, 414, 28, 543), (864, 544, 79, 413), (865, 545, 210, 546), (866, 410, 76, 547), (867, 548, 85, 419), (868, 549, 211, 550), (870, 552, 92, 426), (871, 553, 212, 554), (873, 556, 93, 427), (874, 557, 213, 558), (875, 424, 90, 559), (876, 560, 125, 459), (877, 561, 214, 562), (878, 428, 94, 563), (879, 564, 132, 466), (880, 565, 215, 566), (881, 465, 131, 567), (882, 568, 133, 467), (883, 569, 216, 570), (884, 456, 122, 571), (885, 572, 111, 445), (886, 573, 217, 574), (887, 432, 98, 575), (888, 576, 136, 470), (889, 577, 218, 578), (890, 469, 135, 579), (891, 580, 137, 471), (892, 581, 219, 582), (894, 584, 118, 452), (895, 585, 220, 586), (896, 436, 102, 587), (897, 588, 140, 474), (898, 589, 221, 590), (899, 473, 139, 591), (900, 592, 141, 475), (901, 593, 222, 594), (903, 596, 119, 453), (904, 597, 223, 598), (905, 440, 106, 599), (906, 600, 144, 478), (907, 601, 224, 602), (908, 477, 143, 603), (909, 604, 145, 479), (910, 605, 225, 606), (911, 450, 116, 607), (912, 608, 115, 313), (913, 609, 226, 610), (914, 480, 146, 611), (915, 612, 148, 346), (916, 613, 227, 614), (917, 345, 147, 615), (918, 616, 149, 347), (919, 617, 228, 618), (920, 310, 112, 619), (921, 620, 121, 319), (922, 621, 229, 622), (923, 484, 150, 623), (924, 624, 152, 350), (925, 625, 230, 626), (926, 349, 151, 627), (927, 628, 153, 351), (928, 629, 231, 630), (930, 632, 128, 326), (931, 633, 232, 634), (932, 488, 154, 635), (933, 636, 156, 354), (934, 637, 233, 638), (935, 353, 155, 639), (936, 640, 157, 355), (937, 641, 234, 642), (939, 644, 129, 327), (940, 645, 235, 646), (941, 492, 158, 647), (942, 648, 160, 358), (943, 649, 236, 650), (944, 357, 159, 651), (945, 652, 161, 359), (946, 653, 237, 654), (947, 324, 126, 655), (1116, 656, 89, 1107), (1115, 657, 238, 1091), (950, 496, 162, 659), (1114, 660, 164, 1096), (1121, 661, 239, 1090), (953, 361, 163, 663), (954, 664, 165, 363), (955, 665, 240, 666), (956, 328, 130, 667), (1120, 668, 96, 1106), (1119, 669, 241, 1089), (959, 500, 166, 671), (1118, 672, 168, 1095), (1113, 673, 242, 1101), (962, 365, 167, 675), (963, 676, 169, 367), (964, 677, 243, 678), (965, 293, 95, 679), (966, 680, 97, 295), (967, 681, 244, 682), (968, 504, 170, 683), (969, 684, 172, 370), (970, 685, 245, 686), (971, 369, 171, 687), (972, 688, 173, 371), (973, 689, 246, 690), (974, 285, 86, 691), (975, 692, 75, 275), (976, 693, 247, 694), (977, 508, 174, 695), (978, 696, 176, 374), (979, 697, 248, 698), (980, 373, 175, 699), (981, 700, 177, 375), (982, 701, 249, 702), (983, 332, 134, 703), (984, 704, 100, 298), (985, 705, 250, 706), (986, 512, 178, 707), (987, 708, 180, 378), (988, 709, 251, 710), (989, 377, 179, 711), (990, 712, 181, 379), (991, 713, 252, 714), (992, 297, 99, 715), (993, 716, 101, 299), (994, 717, 253, 718), (995, 516, 182, 719), (996, 720, 184, 382), (997, 721, 254, 722), (998, 381, 183, 723), (999, 724, 185, 383), (1000, 725, 255, 726), (1002, 728, 82, 282), (1003, 729, 256, 730), (1004, 520, 186, 731), (1005, 732, 188, 386), (1006, 733, 257, 734), (1007, 385, 187, 735), (1008, 736, 189, 387), (1009, 737, 258, 738), (1010, 336, 138, 739), (1011, 740, 104, 302), (1012, 741, 259, 742), (1013, 524, 190, 743), (1014, 744, 192, 390), (1015, 745, 260, 746), (1016, 389, 191, 747), (1017, 748, 193, 391), (1018, 749, 261, 750), (1019, 301, 103, 751), (1020, 752, 105, 303), (1021, 753, 262, 754), (1022, 528, 194, 755), (1023, 756, 196, 394), (1024, 757, 263, 758), (1025, 393, 195, 759), (1026, 760, 197, 395), (1027, 761, 264, 762), (1112, 764, 83, 1109), (1111, 765, 265, 1100), (1031, 532, 198, 767), (1110, 768, 200, 1094), (1105, 769, 266, 1099), (1034, 397, 199, 771), (1035, 772, 201, 399), (1036, 773, 267, 774), (1037, 340, 142, 775), (1104, 776, 108, 1097), (1103, 777, 268, 1098), (1040, 536, 202, 779), (1102, 780, 204, 1092), (1093, 781, 269, 1117), (1043, 401, 203, 783), (1044, 784, 205, 403), (1045, 785, 270, 786), (1046, 305, 107, 787), (1047, 788, 109, 307), (1048, 789, 271, 790), (1049, 540, 206, 791), (1050, 792, 208, 406), (1051, 793, 272, 794), (1052, 405, 207, 795), (1053, 796, 209, 407), (1054, 797, 273, 798), (1055, 280, 80, 799), (544, 800, 279, 79), (210, 547, 800, 544), (547, 76, 276, 800), (1073, 801, 284, 1065), (1056, 551, 801, 1073), (1057, 555, 802, 1074), (556, 803, 291, 93), (213, 559, 803, 556), (559, 90, 289, 803), (560, 804, 323, 125), (214, 563, 804, 560), (563, 94, 292, 804), (564, 805, 330, 132), (215, 567, 805, 564), (567, 131, 329, 805), (568, 806, 331, 133), (216, 571, 806, 568), (571, 122, 320, 806), (572, 807, 309, 111), (217, 575, 807, 572), (575, 98, 296, 807), (576, 808, 334, 136), (218, 579, 808, 576), (579, 135, 333, 808), (1075, 809, 335, 1067), (1058, 583, 809, 1075), (584, 810, 316, 118), (220, 587, 810, 584), (587, 102, 300, 810), (588, 811, 338, 140), (221, 591, 811, 588), (591, 139, 337, 811), (1076, 812, 339, 1068), (1059, 595, 812, 1076), (596, 813, 317, 119), (223, 599, 813, 596), (599, 106, 304, 813), (600, 814, 342, 144), (224, 603, 814, 600), (603, 143, 341, 814), (604, 815, 343, 145), (225, 607, 815, 604), (607, 116, 314, 815), (608, 816, 449, 115), (226, 611, 816, 608), (611, 146, 344, 816), (612, 817, 482, 148), (227, 615, 817, 612), (615, 147, 481, 817), (616, 818, 483, 149), (228, 619, 818, 616), (619, 112, 446, 818), (620, 819, 455, 121), (229, 623, 819, 620), (623, 150, 348, 819), (624, 820, 486, 152), (230, 627, 820, 624), (627, 151, 485, 820), (1077, 821, 487, 1069), (1060, 631, 821, 1077), (632, 822, 462, 128), (232, 635, 822, 632), (635, 154, 352, 822), (636, 823, 490, 156), (233, 639, 823, 636), (639, 155, 489, 823), (1078, 824, 491, 1070), (1061, 643, 824, 1078), (644, 825, 463, 129), (235, 647, 825, 644), (647, 158, 356, 825), (648, 826, 494, 160), (236, 651, 826, 648), (651, 159, 493, 826), (652, 827, 495, 161), (237, 655, 827, 652), (655, 126, 460, 827), (656, 828, 423, 89), (238, 659, 828, 656), (659, 162, 360, 828), (660, 829, 498, 164), (239, 663, 829, 660), (663, 163, 497, 829), (664, 830, 499, 165), (240, 667, 830, 664), (667, 130, 464, 830), (668, 831, 430, 96), (241, 671, 831, 668), (671, 166, 364, 831), (672, 832, 502, 168), (242, 675, 832, 672), (675, 167, 501, 832), (676, 833, 503, 169), (243, 679, 833, 676), (679, 95, 429, 833), (680, 834, 431, 97), (244, 683, 834, 680), (683, 170, 368, 834), (684, 835, 506, 172), (245, 687, 835, 684), (687, 171, 505, 835), (688, 836, 507, 173), (246, 691, 836, 688), (691, 86, 420, 836), (692, 837, 409, 75), (247, 695, 837, 692), (695, 174, 372, 837), (696, 838, 510, 176), (248, 699, 838, 696), (699, 175, 509, 838), (700, 839, 511, 177), (249, 703, 839, 700), (703, 134, 468, 839), (704, 840, 434, 100), (250, 707, 840, 704), (707, 178, 376, 840), (708, 841, 514, 180), (251, 711, 841, 708), (711, 179, 513, 841), (712, 842, 515, 181), (252, 715, 842, 712), (715, 99, 433, 842), (716, 843, 435, 101), (253, 719, 843, 716), (719, 182, 380, 843), (720, 844, 518, 184), (254, 723, 844, 720), (723, 183, 517, 844), (1079, 845, 519, 1071), (1062, 727, 845, 1079), (728, 846, 416, 82), (256, 731, 846, 728), (731, 186, 384, 846), (732, 847, 522, 188), (257, 735, 847, 732), (735, 187, 521, 847), (736, 848, 523, 189), (258, 739, 848, 736), (739, 138, 472, 848), (740, 849, 438, 104), (259, 743, 849, 740), (743, 190, 388, 849), (744, 850, 526, 192), (260, 747, 850, 744), (747, 191, 525, 850), (748, 851, 527, 193), (261, 751, 851, 748), (751, 103, 437, 851), (752, 852, 439, 105), (262, 755, 852, 752), (755, 194, 392, 852), (756, 853, 530, 196), (263, 759, 853, 756), (759, 195, 529, 853), (1080, 854, 531, 1072), (1063, 763, 854, 1080), (764, 855, 417, 83), (265, 767, 855, 764), (767, 198, 396, 855), (768, 856, 534, 200), (266, 771, 856, 768), (771, 199, 533, 856), (772, 857, 535, 201), (267, 775, 857, 772), (775, 142, 476, 857), (776, 858, 442, 108), (268, 779, 858, 776), (779, 202, 400, 858), (780, 859, 538, 204), (269, 783, 859, 780), (783, 203, 537, 859), (784, 860, 539, 205), (270, 787, 860, 784), (787, 107, 441, 860), (788, 861, 443, 109), (271, 791, 861, 788), (791, 206, 404, 861), (792, 862, 542, 208), (272, 795, 862, 792), (795, 207, 541, 862), (796, 863, 543, 209), (273, 799, 863, 796), (799, 80, 414, 863), (344, 864, 413, 27), (146, 546, 864, 344), (546, 210, 544, 864), (480, 865, 546, 146), (58, 347, 865, 480), (347, 149, 545, 865), (545, 866, 547, 210), (149, 483, 866, 545), (483, 24, 410, 866), (348, 867, 419, 33), (150, 550, 867, 348), (550, 211, 548, 867), (484, 868, 550, 150), (59, 351, 868, 484), (351, 153, 549, 868), (1081, 869, 551, 1056), (1069, 487, 869, 1081), (352, 870, 426, 40), (154, 554, 870, 352), (554, 212, 552, 870), (488, 871, 554, 154), (60, 355, 871, 488), (355, 157, 553, 871), (1082, 872, 555, 1057), (1070, 491, 872, 1082), (356, 873, 427, 41), (158, 558, 873, 356), (558, 213, 556, 873), (492, 874, 558, 158), (61, 359, 874, 492), (359, 161, 557, 874), (557, 875, 559, 213), (161, 495, 875, 557), (495, 38, 424, 875), (360, 876, 459, 37), (162, 562, 876, 360), (562, 214, 560, 876), (496, 877, 562, 162), (62, 363, 877, 496), (363, 165, 561, 877), (561, 878, 563, 214), (165, 499, 878, 561), (499, 42, 428, 878), (364, 879, 466, 44), (166, 566, 879, 364), (566, 215, 564, 879), (500, 880, 566, 166), (63, 367, 880, 500), (367, 169, 565, 880), (565, 881, 567, 215), (169, 503, 881, 565), (503, 43, 465, 881), (368, 882, 467, 45), (170, 570, 882, 368), (570, 216, 568, 882), (504, 883, 570, 170), (64, 371, 883, 504), (371, 173, 569, 883), (569, 884, 571, 216), (173, 507, 884, 569), (507, 34, 456, 884), (372, 885, 445, 23), (174, 574, 885, 372), (574, 217, 572, 885), (508, 886, 574, 174), (65, 375, 886, 508), (375, 177, 573, 886), (573, 887, 575, 217), (177, 511, 887, 573), (511, 46, 432, 887), (376, 888, 470, 48), (178, 578, 888, 376), (578, 218, 576, 888), (512, 889, 578, 178), (66, 379, 889, 512), (379, 181, 577, 889), (577, 890, 579, 218), (181, 515, 890, 577), (515, 47, 469, 890), (380, 891, 471, 49), (182, 582, 891, 380), (582, 219, 580, 891), (516, 892, 582, 182), (67, 383, 892, 516), (383, 185, 581, 892), (1083, 893, 583, 1058), (1071, 519, 893, 1083), (384, 894, 452, 30), (186, 586, 894, 384), (586, 220, 584, 894), (520, 895, 586, 186), (68, 387, 895, 520), (387, 189, 585, 895), (585, 896, 587, 220), (189, 523, 896, 585), (523, 50, 436, 896), (388, 897, 474, 52), (190, 590, 897, 388), (590, 221, 588, 897), (524, 898, 590, 190), (69, 391, 898, 524), (391, 193, 589, 898), (589, 899, 591, 221), (193, 527, 899, 589), (527, 51, 473, 899), (392, 900, 475, 53), (194, 594, 900, 392), (594, 222, 592, 900), (528, 901, 594, 194), (70, 395, 901, 528), (395, 197, 593, 901), (1084, 902, 595, 1059), (1072, 531, 902, 1084), (396, 903, 453, 31), (198, 598, 903, 396), (598, 223, 596, 903), (532, 904, 598, 198), (71, 399, 904, 532), (399, 201, 597, 904), (597, 905, 599, 223), (201, 535, 905, 597), (535, 54, 440, 905), (400, 906, 478, 56), (202, 602, 906, 400), (602, 224, 600, 906), (536, 907, 602, 202), (72, 403, 907, 536), (403, 205, 601, 907), (601, 908, 603, 224), (205, 539, 908, 601), (539, 55, 477, 908), (404, 909, 479, 57), (206, 606, 909, 404), (606, 225, 604, 909), (540, 910, 606, 206), (73, 407, 910, 540), (407, 209, 605, 910), (605, 911, 607, 225), (209, 543, 911, 605), (543, 28, 450, 911), (292, 912, 313, 13), (94, 610, 912, 292), (610, 226, 608, 912), (428, 913, 610, 94), (42, 346, 913, 428), (346, 148, 609, 913), (609, 914, 611, 226), (148, 482, 914, 609), (482, 58, 480, 914), (464, 915, 346, 42), (130, 614, 915, 464), (614, 227, 612, 915), (328, 916, 614, 130), (18, 295, 916, 328), (295, 97, 613, 916), (613, 917, 615, 227), (97, 431, 917, 613), (431, 45, 345, 917), (481, 918, 347, 58), (147, 618, 918, 481), (618, 228, 616, 918), (345, 919, 618, 147), (45, 467, 919, 345), (467, 133, 617, 919), (617, 920, 619, 228), (133, 331, 920, 617), (331, 10, 310, 920), (296, 921, 319, 9), (98, 622, 921, 296), (622, 229, 620, 921), (432, 922, 622, 98), (46, 350, 922, 432), (350, 152, 621, 922), (621, 923, 623, 229), (152, 486, 923, 621), (486, 59, 484, 923), (468, 924, 350, 46), (134, 626, 924, 468), (626, 230, 624, 924), (332, 925, 626, 134), (19, 299, 925, 332), (299, 101, 625, 925), (625, 926, 627, 230), (101, 435, 926, 625), (435, 49, 349, 926), (485, 927, 351, 59), (151, 630, 927, 485), (630, 231, 628, 927), (349, 928, 630, 151), (49, 471, 928, 349), (471, 137, 629, 928), (1085, 929, 631, 1060), (1067, 335, 929, 1085), (300, 930, 326, 16), (102, 634, 930, 300), (634, 232, 632, 930), (436, 931, 634, 102), (50, 354, 931, 436), (354, 156, 633, 931), (633, 932, 635, 232), (156, 490, 932, 633), (490, 60, 488, 932), (472, 933, 354, 50), (138, 638, 933, 472), (638, 233, 636, 933), (336, 934, 638, 138), (20, 303, 934, 336), (303, 105, 637, 934), (637, 935, 639, 233), (105, 439, 935, 637), (439, 53, 353, 935), (489, 936, 355, 60), (155, 642, 936, 489), (642, 234, 640, 936), (353, 937, 642, 155), (53, 475, 937, 353), (475, 141, 641, 937), (1086, 938, 643, 1061), (1068, 339, 938, 1086), (304, 939, 327, 17), (106, 646, 939, 304), (646, 235, 644, 939), (440, 940, 646, 106), (54, 358, 940, 440), (358, 160, 645, 940), (645, 941, 647, 235), (160, 494, 941, 645), (494, 61, 492, 941), (476, 942, 358, 54), (142, 650, 942, 476), (650, 236, 648, 942), (340, 943, 650, 142), (21, 307, 943, 340), (307, 109, 649, 943), (649, 944, 651, 236), (109, 443, 944, 649), (443, 57, 357, 944), (493, 945, 359, 61), (159, 654, 945, 493), (654, 237, 652, 945), (357, 946, 654, 159), (57, 479, 946, 357), (479, 145, 653, 946), (653, 947, 655, 237), (145, 343, 947, 653), (343, 14, 324, 947), (1091, 238, 656, 1116), (1096, 164, 657, 1115), (657, 950, 659, 238), (164, 498, 950, 657), (498, 62, 496, 950), (1090, 239, 660, 1114), (1106, 96, 661, 1121), (661, 953, 663, 239), (96, 430, 953, 661), (430, 44, 361, 953), (497, 954, 363, 62), (163, 666, 954, 497), (666, 240, 664, 954), (361, 955, 666, 163), (44, 466, 955, 361), (466, 132, 665, 955), (665, 956, 667, 240), (132, 330, 956, 665), (330, 18, 328, 956), (1089, 241, 668, 1120), (1095, 168, 669, 1119), (669, 959, 671, 241), (168, 502, 959, 669), (502, 63, 500, 959), (1101, 242, 672, 1118), (1109, 83, 673, 1113), (673, 962, 675, 242), (83, 417, 962, 673), (417, 31, 365, 962), (501, 963, 367, 63), (167, 678, 963, 501), (678, 243, 676, 963), (365, 964, 678, 167), (31, 453, 964, 365), (453, 119, 677, 964), (677, 965, 679, 243), (119, 317, 965, 677), (317, 17, 293, 965), (329, 966, 295, 18), (131, 682, 966, 329), (682, 244, 680, 966), (465, 967, 682, 131), (43, 370, 967, 465), (370, 172, 681, 967), (681, 968, 683, 244), (172, 506, 968, 681), (506, 64, 504, 968), (429, 969, 370, 43), (95, 686, 969, 429), (686, 245, 684, 969), (293, 970, 686, 95), (17, 327, 970, 293), (327, 129, 685, 970), (685, 971, 687, 245), (129, 463, 971, 685), (463, 41, 369, 971), (505, 972, 371, 64), (171, 690, 972, 505), (690, 246, 688, 972), (369, 973, 690, 171), (41, 427, 973, 369), (427, 93, 689, 973), (689, 974, 691, 246), (93, 291, 974, 689), (291, 6, 285, 974), (281, 975, 275, 3), (81, 694, 975, 281), (694, 247, 692, 975), (415, 976, 694, 81), (29, 374, 976, 415), (374, 176, 693, 976), (693, 977, 695, 247), (176, 510, 977, 693), (510, 65, 508, 977), (451, 978, 374, 29), (117, 698, 978, 451), (698, 248, 696, 978), (315, 979, 698, 117), (15, 298, 979, 315), (298, 100, 697, 979), (697, 980, 699, 248), (100, 434, 980, 697), (434, 48, 373, 980), (509, 981, 375, 65), (175, 702, 981, 509), (702, 249, 700, 981), (373, 982, 702, 175), (48, 470, 982, 373), (470, 136, 701, 982), (701, 983, 703, 249), (136, 334, 983, 701), (334, 19, 332, 983), (325, 984, 298, 15), (127, 706, 984, 325), (706, 250, 704, 984), (461, 985, 706, 127), (39, 378, 985, 461), (378, 180, 705, 985), (705, 986, 707, 250), (180, 514, 986, 705), (514, 66, 512, 986), (425, 987, 378, 39), (91, 710, 987, 425), (710, 251, 708, 987), (290, 988, 710, 91), (7, 282, 988, 290), (282, 82, 709, 988), (709, 989, 711, 251), (82, 416, 989, 709), (416, 30, 377, 989), (513, 990, 379, 66), (179, 714, 990, 513), (714, 252, 712, 990), (377, 991, 714, 179), (30, 452, 991, 377), (452, 118, 713, 991), (713, 992, 715, 252), (118, 316, 992, 713), (316, 16, 297, 992), (333, 993, 299, 19), (135, 718, 993, 333), (718, 253, 716, 993), (469, 994, 718, 135), (47, 382, 994, 469), (382, 184, 717, 994), (717, 995, 719, 253), (184, 518, 995, 717), (518, 67, 516, 995), (433, 996, 382, 47), (99, 722, 996, 433), (722, 254, 720, 996), (297, 997, 722, 99), (16, 326, 997, 297), (326, 128, 721, 997), (721, 998, 723, 254), (128, 462, 998, 721), (462, 40, 381, 998), (517, 999, 383, 67), (183, 726, 999, 517), (726, 255, 724, 999), (381, 1000, 726, 183), (40, 426, 1000, 381), (426, 92, 725, 1000), (1087, 1001, 727, 1062), (283, 961, 1001, 5), (286, 1002, 282, 7), (87, 730, 1002, 286), (730, 256, 728, 1002), (421, 1003, 730, 87), (35, 386, 1003, 421), (386, 188, 729, 1003), (729, 1004, 731, 256), (188, 522, 1004, 729), (522, 68, 520, 1004), (457, 1005, 386, 35), (123, 734, 1005, 457), (734, 257, 732, 1005), (321, 1006, 734, 123), (11, 302, 1006, 321), (302, 104, 733, 1006), (733, 1007, 735, 257), (104, 438, 1007, 733), (438, 52, 385, 1007), (521, 1008, 387, 68), (187, 738, 1008, 521), (738, 258, 736, 1008), (385, 1009, 738, 187), (52, 474, 1009, 385), (474, 140, 737, 1009), (737, 1010, 739, 258), (140, 338, 1010, 737), (338, 20, 336, 1010), (311, 1011, 302, 11), (113, 742, 1011, 311), (742, 259, 740, 1011), (447, 1012, 742, 113), (25, 390, 1012, 447), (390, 192, 741, 1012), (741, 1013, 743, 259), (192, 526, 1013, 741), (526, 69, 524, 1013), (411, 1014, 390, 25), (77, 746, 1014, 411), (746, 260, 744, 1014), (277, 1015, 746, 77), (1, 274, 1015, 277), (274, 74, 745, 1015), (745, 1016, 747, 260), (74, 408, 1016, 745), (408, 22, 389, 1016), (525, 1017, 391, 69), (191, 750, 1017, 525), (750, 261, 748, 1017), (389, 1018, 750, 191), (22, 444, 1018, 389), (444, 110, 749, 1018), (749, 1019, 751, 261), (110, 308, 1019, 749), (308, 8, 301, 1019), (337, 1020, 303, 20), (139, 754, 1020, 337), (754, 262, 752, 1020), (473, 1021, 754, 139), (51, 394, 1021, 473), (394, 196, 753, 1021), (753, 1022, 755, 262), (196, 530, 1022, 753), (530, 70, 528, 1022), (437, 1023, 394, 51), (103, 758, 1023, 437), (758, 263, 756, 1023), (301, 1024, 758, 103), (8, 318, 1024, 301), (318, 120, 757, 1024), (757, 1025, 759, 263), (120, 454, 1025, 757), (454, 32, 393, 1025), (529, 1026, 395, 70), (195, 762, 1026, 529), (762, 264, 760, 1026), (393, 1027, 762, 195), (32, 418, 1027, 393), (418, 84, 761, 1027), (1088, 1028, 763, 1063), (287, 1042, 1028, 4), (1100, 265, 764, 1112), (1094, 200, 765, 1111), (765, 1031, 767, 265), (200, 534, 1031, 765), (534, 71, 532, 1031), (1099, 266, 768, 1110), (1097, 108, 769, 1105), (769, 1034, 771, 266), (108, 442, 1034, 769), (442, 56, 397, 1034), (533, 1035, 399, 71), (199, 774, 1035, 533), (774, 267, 772, 1035), (397, 1036, 774, 199), (56, 478, 1036, 397), (478, 144, 773, 1036), (773, 1037, 775, 267), (144, 342, 1037, 773), (342, 21, 340, 1037), (1098, 268, 776, 1104), (1092, 204, 777, 1103), (777, 1040, 779, 268), (204, 538, 1040, 777), (538, 72, 536, 1040), (1117, 269, 780, 1102), (1108, 88, 781, 1093), (781, 1043, 783, 269), (88, 422, 1043, 781), (422, 36, 401, 1043), (537, 1044, 403, 72), (203, 786, 1044, 537), (786, 270, 784, 1044), (401, 1045, 786, 203), (36, 458, 1045, 401), (458, 124, 785, 1045), (785, 1046, 787, 270), (124, 322, 1046, 785), (322, 12, 305, 1046), (341, 1047, 307, 21), (143, 790, 1047, 341), (790, 271, 788, 1047), (477, 1048, 790, 143), (55, 406, 1048, 477), (406, 208, 789, 1048), (789, 1049, 791, 271), (208, 542, 1049, 789), (542, 73, 540, 1049), (441, 1050, 406, 55), (107, 794, 1050, 441), (794, 272, 792, 1050), (305, 1051, 794, 107), (12, 312, 1051, 305), (312, 114, 793, 1051), (793, 1052, 795, 272), (114, 448, 1052, 793), (448, 26, 405, 1052), (541, 1053, 407, 73), (207, 798, 1053, 541), (798, 273, 796, 1053), (405, 1054, 798, 207), (26, 412, 1054, 405), (412, 78, 797, 1054), (797, 1055, 799, 273), (78, 278, 1055, 797), (278, 0, 280, 1055), (548, 1073, 1065, 85), (211, 1056, 1073, 548), (552, 1074, 1066, 92), (212, 1057, 1074, 552), (580, 1075, 1067, 137), (219, 1058, 1075, 580), (592, 1076, 1068, 141), (222, 1059, 1076, 592), (628, 1077, 1069, 153), (231, 1060, 1077, 628), (640, 1078, 1070, 157), (234, 1061, 1078, 640), (724, 1079, 1071, 185), (255, 1062, 1079, 724), (760, 1080, 1072, 197), (264, 1063, 1080, 760), (549, 1081, 1056, 211), (153, 1069, 1081, 549), (553, 1082, 1057, 212), (157, 1070, 1082, 553), (581, 1083, 1058, 219), (185, 1071, 1083, 581), (593, 1084, 1059, 222), (197, 1072, 1084, 593), (629, 1085, 1060, 231), (137, 1067, 1085, 629), (641, 1086, 1061, 234), (141, 1068, 1086, 641), (725, 1087, 1062, 255), (92, 1066, 1087, 725), (761, 1088, 1063, 264), (84, 1064, 1088, 761), (283, 1109, 1113, 961), (951, 1114, 1096, 362), (770, 1099, 1110, 1032), (294, 1106, 1121, 952), (402, 1092, 1103, 1039), (766, 1100, 1112, 1029), (1029, 1112, 1109, 283), (778, 1098, 1104, 1038), (306, 1097, 1105, 1033), (949, 1115, 1091, 658), (662, 1090, 1114, 951), (952, 1121, 1090, 662), (961, 1113, 1101, 674), (398, 1094, 1111, 1030), (1041, 1102, 1092, 402), (782, 1117, 1102, 1041), (948, 1116, 1107, 288), (658, 1091, 1116, 948), (1033, 1105, 1099, 770), (674, 1101, 1118, 960), (670, 1089, 1120, 957), (287, 1108, 1093, 1042), (1030, 1111, 1100, 766), (960, 1118, 1095, 366), (957, 1120, 1106, 294), (1039, 1103, 1098, 778), (362, 1096, 1115, 949), (958, 1119, 1089, 670), (1042, 1093, 1117, 782), (1038, 1104, 1097, 306), (366, 1095, 1119, 958), (1032, 1110, 1094, 398), (1042, 782, 763, 1028), (1030, 766, 555, 872), (778, 1038, 812, 595), (1066, 5, 1001, 1087), (362, 949, 869, 487), (951, 362, 487, 821), (366, 958, 893, 519), (782, 1041, 854, 763), (770, 1032, 824, 643), (1041, 402, 531, 854), (766, 1029, 802, 555), (1033, 770, 643, 938), (662, 951, 821, 631), (960, 366, 519, 845), (948, 288, 284, 801), (957, 294, 335, 809), (1029, 283, 5, 802), (674, 960, 845, 727), (670, 957, 809, 583), (1032, 398, 491, 824), (1074, 802, 5, 1066), (952, 662, 631, 929), (949, 658, 551, 869), (306, 1033, 938, 339), (398, 1030, 872, 491), (294, 952, 929, 335), (961, 674, 727, 1001), (402, 1039, 902, 531), (958, 670, 583, 893), (1064, 4, 1028, 1088), (658, 948, 801, 551), (1039, 778, 595, 902), (1038, 306, 339, 812)])
me_plane.use_remesh_preserve_volume = False
me_plane.use_remesh_preserve_attributes = False
me_plane.use_mirror_vertex_groups = False
me_plane.update()

# ---- objects
ob_plane = bpy.data.objects.new('Plane', me_plane)
ob_lamp = bpy.data.objects.new('Lamp', light_lamp)
ob_camera = bpy.data.objects.new('Camera', cam_camera)

# ---- transforms, parenting, visibility, modifiers, constraints
ob_plane.location = (0.0, 0.0, 0.0)
ob_plane.scale = (60.0, 60.0, 1.0)
ob_plane.lineart.crease_threshold = 0.0
ob_lamp.location = (4.076, 1.005, 5.904)
ob_lamp.rotation_euler = (0.6503, 0.05522, 1.866)
ob_lamp.lock_rotations_4d = False
ob_lamp.empty_display_type = 'ARROWS'
ob_lamp.color = (0.0, 0.0, 0.0, 0.0)
ob_lamp.lineart.crease_threshold = 0.0
ob_camera.location = (7.481, -6.508, 5.344)
ob_camera.rotation_euler = (1.109, 0.01082, 0.8149)
ob_camera.lock_rotations_4d = False
ob_camera.empty_display_type = 'ARROWS'
ob_camera.color = (0.0, 0.0, 0.0, 0.0)
ob_camera.display_type = 'WIRE'
ob_camera.lineart.crease_threshold = 0.0

# ---- collection membership
col_collection_1.objects.link(ob_plane)
col_collection_1.objects.link(ob_lamp)
col_collection_1.objects.link(ob_camera)

# ---- scene / render settings (as saved in the file)
scene.camera = ob_camera
scene.frame_start = 1; scene.frame_end = 250; scene.frame_set(3)
scene.render.engine = 'BLENDER_EEVEE_NEXT'
scene.render.image_settings.color_mode = 'RGB'
scene.render.image_settings.compression = 90
scene.render.resolution_percentage = 50
scene.render.dither_intensity = 0.0
scene.cycles.use_denoising = False
scene.cycles.samples = 10
scene.cycles.sampling_pattern = 'TABULATED_SOBOL'
scene.cycles.light_sampling_threshold = 0.0
scene.cycles.use_adaptive_sampling = False
scene.cycles.use_light_tree = False
scene.cycles.blur_glossy = 0.0
scene.cycles.volume_bounces = 1
scene.cycles.pixel_filter_type = 'GAUSSIAN'
scene.cycles.sample_clamp_indirect = 0.0
scene.view_settings.view_transform = 'Standard'
bpy.context.view_layer.update()
